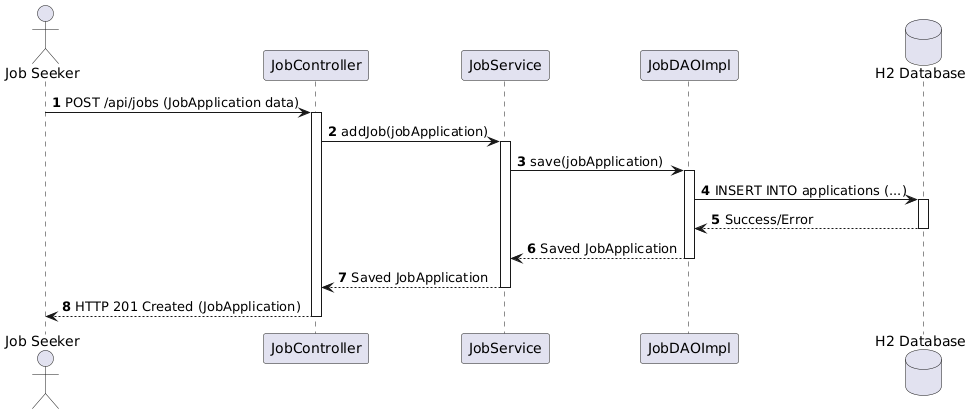

The diagram above was rendered by PlantUML. Its source (embedded in the PNG):
@startuml
autonumber
actor "Job Seeker" as User
participant "JobController" as Controller
participant "JobService" as Service
participant "JobDAOImpl" as DAO
database "H2 Database" as DB

User -> Controller : POST /api/jobs (JobApplication data)
activate Controller
Controller -> Service : addJob(jobApplication)
activate Service
Service -> DAO : save(jobApplication)
activate DAO
DAO -> DB : INSERT INTO applications (...)
activate DB
DB --> DAO : Success/Error
deactivate DB
DAO --> Service : Saved JobApplication
deactivate DAO
Service --> Controller : Saved JobApplication
deactivate Service
Controller --> User : HTTP 201 Created (JobApplication)
deactivate Controller
@enduml